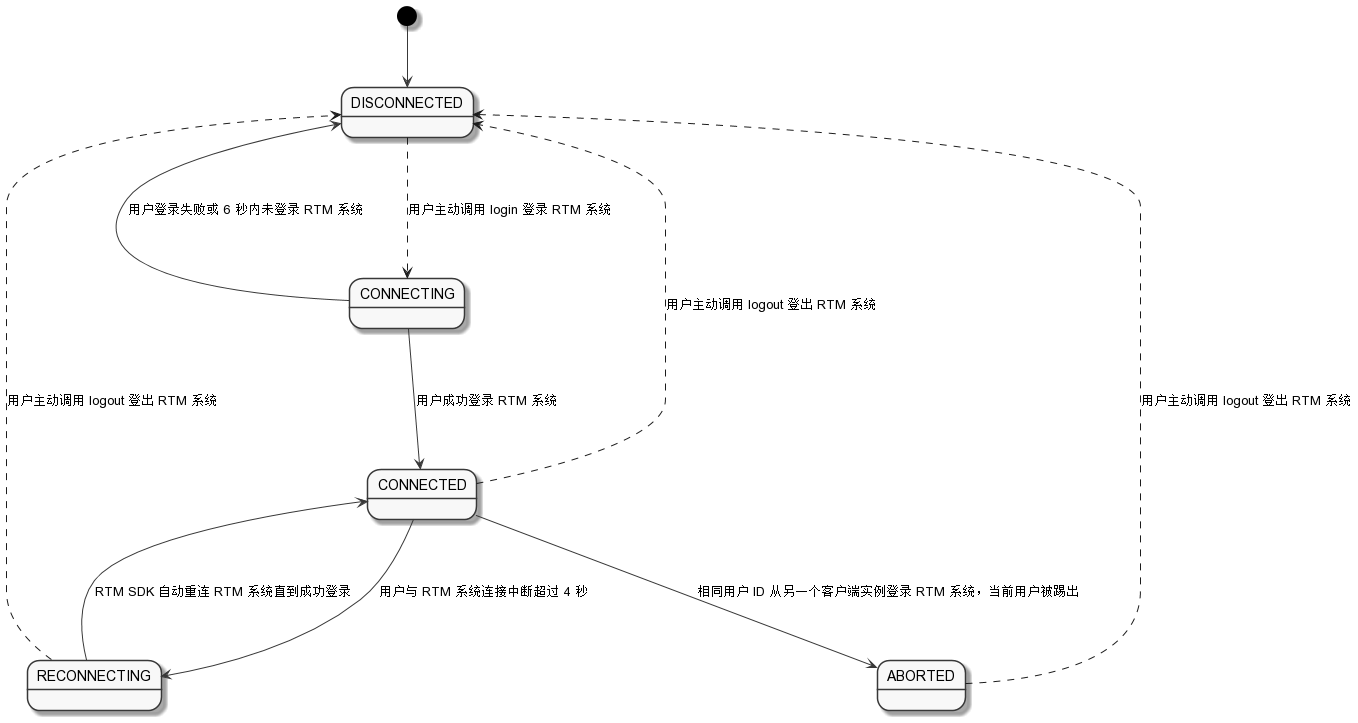

The diagram above was rendered by PlantUML. Its source (embedded in the PNG):
@startuml
skinparam monochrome true
skinparam sequenceMessageAlign center
[*] --> DISCONNECTED
CONNECTING ---> CONNECTED: 用户成功登录 RTM 系统
CONNECTING ---> DISCONNECTED: 用户登录失败或 6 秒内未登录 RTM 系统
CONNECTED ---> RECONNECTING: 用户与 RTM 系统连接中断超过 4 秒
CONNECTED ---> ABORTED: 相同用户 ID 从另一个客户端实例登录 RTM 系统，当前用户被踢出
CONNECTED -[#blue,dashed,thickness=1]-> DISCONNECTED: 用户主动调用 logout 登出 RTM 系统
DISCONNECTED -[#blue,dashed,thickness=1]-> CONNECTING: 用户主动调用 login 登录 RTM 系统
RECONNECTING ---> CONNECTED: RTM SDK 自动重连 RTM 系统直到成功登录
RECONNECTING -[#blue,dashed,thickness=1]-> DISCONNECTED: 用户主动调用 logout 登出 RTM 系统
ABORTED -[#blue,dashed,thickness=1]-> DISCONNECTED: 用户主动调用 logout 登出 RTM 系统
@enduml